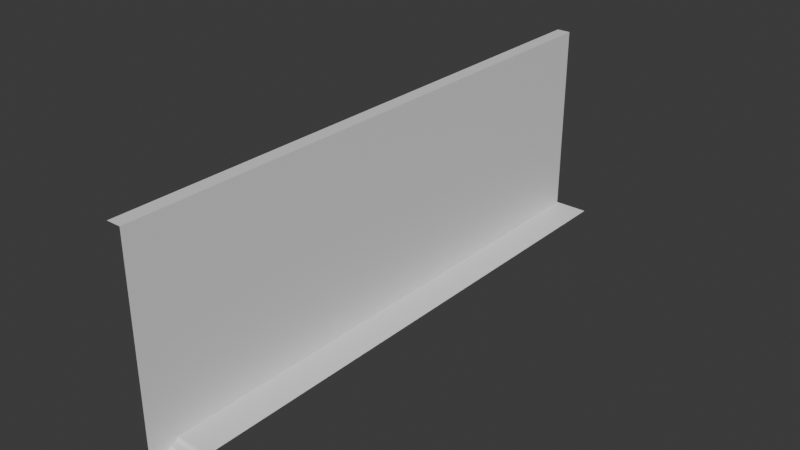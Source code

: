 # Source: volcano_north_left_corner.blend  (saved by Blender 4.2.66; exported with 4.5.12 LTS)
import bpy
from mathutils import Matrix  # noqa: F401  (used for matrix-valued properties, if any)

bpy.ops.wm.read_factory_settings(use_empty=True)
scene = bpy.context.scene
scene.name = 'Scene'

# ---- materials (node trees are filled in below, after node groups)
mat_material = bpy.data.materials.new('Material')
mat_material.alpha_threshold = 0.0
mat_material.roughness = 0.5
mat_material.line_color = (0.0, 0.0, 0.0, 1.0)
mat_material_002 = bpy.data.materials.new('Material.002')
mat_material_002.alpha_threshold = 0.0
mat_material_002.roughness = 0.5
mat_material_002.line_color = (0.0, 0.0, 0.0, 1.0)

# ---- material node trees
mat_material.use_nodes = True; mat_material.node_tree.nodes.clear()
_N = mat_material.node_tree.nodes; _L = mat_material.node_tree.links
n0 = _N.new('ShaderNodeOutputMaterial'); n0.name = 'Material Output'; n0.location = (300, 300)
n1 = _N.new('ShaderNodeBsdfPrincipled'); n1.name = 'Principled BSDF'; n1.location = (10, 300)
n1.inputs[3].default_value = 1.45
_L.new(n1.outputs[0], n0.inputs[0])
n0.is_active_output = True
mat_material_002.use_nodes = True; mat_material_002.node_tree.nodes.clear()
_N = mat_material_002.node_tree.nodes; _L = mat_material_002.node_tree.links
n0 = _N.new('ShaderNodeOutputMaterial'); n0.name = 'Material Output'; n0.location = (300, 300)
n1 = _N.new('ShaderNodeBsdfPrincipled'); n1.name = 'Principled BSDF'; n1.location = (10, 300)
n1.inputs[3].default_value = 1.45
_L.new(n1.outputs[0], n0.inputs[0])
n0.is_active_output = True

# ---- world
world_world = bpy.data.worlds.new('World'); scene.world = world_world
world_world.use_nodes = True; world_world.node_tree.nodes.clear()
_N = world_world.node_tree.nodes; _L = world_world.node_tree.links
n0 = _N.new('ShaderNodeOutputWorld'); n0.name = 'World Output'; n0.location = (300, 300)
n1 = _N.new('ShaderNodeBackground'); n1.name = 'Background'; n1.location = (10, 300)
n1.inputs[0].default_value = (0.05088, 0.05088, 0.05088, 1.0)
_L.new(n1.outputs[0], n0.inputs[0])
n0.is_active_output = True
world_world.color = (0.05088, 0.05088, 0.05088)
world_world.sun_shadow_jitter_overblur = 0.0

# ---- meshes
me_cube = bpy.data.meshes.new('Cube')
me_cube.from_pydata([(-0.2, 40.0, 1.0), (-0.2, 40.0, 16.0), (-0.2, -1.0, 1.0), (-0.2, -1.0, 16.0), (-1.2, 40.0, 16.0), (-1.2, -1.0, 16.0)], [], [(3, 2, 0, 1), (3, 1, 4, 5)])
_uv = me_cube.uv_layers.new(name='UVMap')
_uv.uv.foreach_set('vector', [0.375, 0.0, 0.625, 0.0, 0.625, 0.25, 0.375, 0.25, 0.375, 0.0, 0.375, 0.25, 0.375, 0.25, 0.375, 0.0])
me_cube.materials.append(mat_material)
me_cube.use_mirror_vertex_groups = False
me_cube.update()
me_cube_001 = bpy.data.meshes.new('Cube.001')
me_cube_001.from_pydata([(1.5, 1.8, 0.25), (1.5, -0.7, 0.25), (1.0, -0.7, 0.25), (1.0, 1.8, 0.25), (-39.5, -0.7, 1.25), (-39.5, 1.8, 1.25), (1.0, -0.7, 0.25), (1.0, -0.7, 0.5), (0.5, -0.7, 0.5), (0.5, -0.7, 0.75), (-1.51e-08, -0.7, 0.75), (-1.51e-08, -0.7, 1.0), (-0.5, -0.7, 1.0), (1.0, 1.8, 0.25), (-0.5, 1.8, 1.0), (9.815e-08, 1.8, 1.0), (9.815e-08, 1.8, 0.75), (0.5, 1.8, 0.75), (0.5, 1.8, 0.5), (1.0, 1.8, 0.5), (-0.5, -0.7, 1.237), (-0.5253, -0.7, 1.25), (-0.5253, 1.8, 1.25), (-0.5, 1.8, 1.237), (1.5, 1.8, -0.25), (1.5, -0.7, -0.25)], [], [(0, 3, 2, 1), (2, 3, 13, 6), (23, 20, 12, 14), (14, 12, 11, 15), (15, 11, 10, 16), (16, 10, 9, 17), (17, 9, 8, 18), (18, 8, 7, 19), (19, 7, 6, 13), (20, 23, 22, 21), (4, 21, 22, 5), (0, 1, 25, 24)])
_uv = me_cube_001.uv_layers.new(name='UVMap')
_uv.uv.foreach_set('vector', [0.625, 0.5, 0.75, 0.5, 0.75, 0.75, 0.625, 0.75, 0.75, 0.75, 0.75, 0.5, 0.75, 0.5, 0.75, 0.75, 0.8438, 0.5, 0.8438, 0.75, 0.8438, 0.75, 0.8438, 0.5, 0.8438, 0.5, 0.8438, 0.75, 0.8125, 0.75, 0.8125, 0.5, 0.8125, 0.5, 0.8125, 0.75, 0.75, 0.75, 0.75, 0.5, 0.75, 0.5, 0.75, 0.75, 0.75, 0.75, 0.75, 0.5, 0.75, 0.5, 0.75, 0.75, 0.75, 0.75, 0.75, 0.5, 0.75, 0.5, 0.75, 0.75, 0.75, 0.75, 0.75, 0.5, 0.75, 0.5, 0.75, 0.75, 0.75, 0.75, 0.75, 0.5, 0.8438, 0.75, 0.8438, 0.5, 0.8453, 0.5, 0.8453, 0.75, 0.875, 0.75, 0.8453, 0.75, 0.8453, 0.5, 0.875, 0.5, 0.625, 0.5, 0.625, 0.75, 0.625, 0.75, 0.625, 0.5])
me_cube_001.materials.append(mat_material_002)
me_cube_001.use_mirror_vertex_groups = False
me_cube_001.update()

# ---- objects
ob_cube = bpy.data.objects.new('Cube', me_cube)
ob_cube_001 = bpy.data.objects.new('Cube.001', me_cube_001)

# ---- transforms, parenting, visibility, modifiers, constraints
ob_cube.location = (-1.8, 0.5, -0.5)
ob_cube.lock_rotations_4d = False
ob_cube.empty_display_type = 'ARROWS'
ob_cube.lineart.crease_threshold = 0.0
ob_cube_001.location = (-1.3, 1.0, 0.26)
ob_cube_001.rotation_euler = (0.0, -0.0, -1.571)

# ---- collection membership
scene.collection.objects.link(ob_cube)
scene.collection.objects.link(ob_cube_001)

# ---- scene / render settings (as saved in the file)
scene.frame_start = 1; scene.frame_end = 250; scene.frame_set(1)
scene.render.engine = 'BLENDER_EEVEE_NEXT'
bpy.context.view_layer.update()

# ---- added for rendering (the .blend has no active camera and no usable light): camera, sun
cam_auto = bpy.data.cameras.new('AutoCamera')
cam_auto.lens = 50.0
cam_auto.sensor_width = 36.0
cam_auto.clip_end = 1000.0
ob_auto_camera = bpy.data.objects.new('AutoCamera', cam_auto)
scene.collection.objects.link(ob_auto_camera)
ob_auto_camera.location = (39.4303, -28.8164, 40.2993)
ob_auto_camera.rotation_euler = (1.09748, -7.21219e-08, 0.694738)
scene.camera = ob_auto_camera
light_auto_sun = bpy.data.lights.new('AutoSun', 'SUN')
light_auto_sun.energy = 3.0
light_auto_sun.angle = 0.0523599
ob_auto_sun = bpy.data.objects.new('AutoSun', light_auto_sun)
scene.collection.objects.link(ob_auto_sun)
ob_auto_sun.rotation_euler = (0.872665, 0.174533, 0.523599)
bpy.context.view_layer.update()

